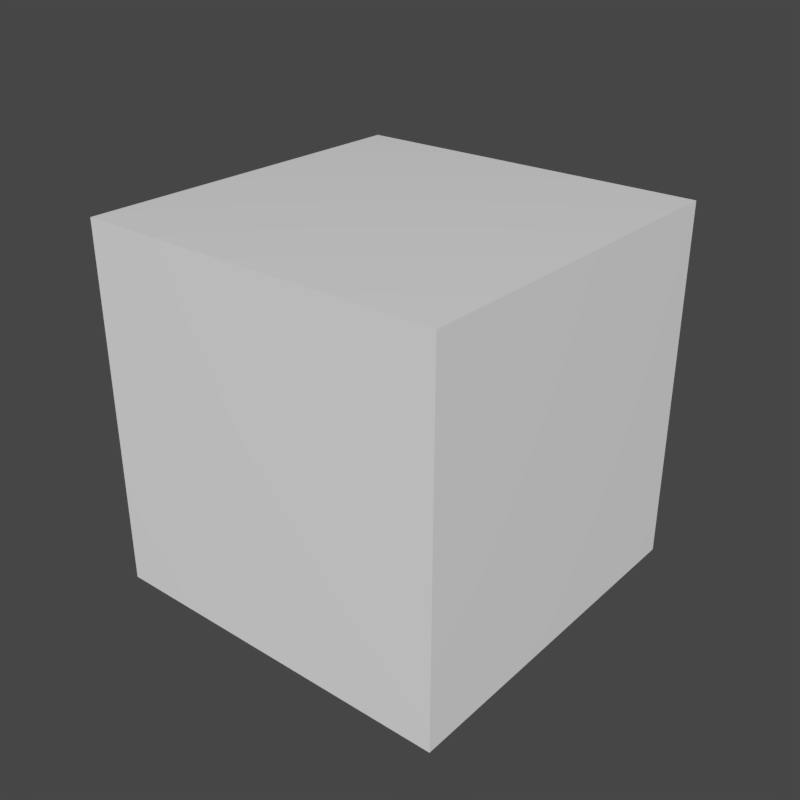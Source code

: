 # Source: library.blend  (saved by Blender 2.79.4; exported with 4.5.12 LTS)
import bpy
from mathutils import Matrix  # noqa: F401  (used for matrix-valued properties, if any)

bpy.ops.wm.read_factory_settings(use_empty=True)
scene = bpy.context.scene
scene.name = 'Scene'

# ---- collections
col_collection_1 = bpy.data.collections.new('Collection 1'); scene.collection.children.link(col_collection_1)

# ---- materials (node trees are filled in below, after node groups)
mat_pbr = bpy.data.materials.new('PBR')
mat_pbr.alpha_threshold = 0.0
mat_pbr.roughness = 0.5

# ---- node groups
ng_owm__unpack_pbr = bpy.data.node_groups.new('OWM: Unpack PBR', 'ShaderNodeTree')
_s = ng_owm__unpack_pbr.interface.new_socket(name='Metalness', in_out='OUTPUT', socket_type='NodeSocketFloat')
_s.min_value = 0.0
_s.max_value = 0.0
_s = ng_owm__unpack_pbr.interface.new_socket(name='Specular', in_out='OUTPUT', socket_type='NodeSocketFloat')
_s.min_value = 0.0
_s.max_value = 0.0
_s = ng_owm__unpack_pbr.interface.new_socket(name='Roughness', in_out='OUTPUT', socket_type='NodeSocketFloat')
_s.min_value = 0.0
_s.max_value = 0.0
_s = ng_owm__unpack_pbr.interface.new_socket(name='Sheen', in_out='OUTPUT', socket_type='NodeSocketFloat')
_s.min_value = 0.0
_s.max_value = 0.0
_s = ng_owm__unpack_pbr.interface.new_socket(name='Packed PBR', in_out='INPUT', socket_type='NodeSocketColor')
_s.default_value = (1.0, 1.0, 1.0, 1.0)
_N = ng_owm__unpack_pbr.nodes; _L = ng_owm__unpack_pbr.links
n0 = _N.new('ShaderNodeSeparateColor'); n0.name = 'Separate RGB'; n0.location = (-722, -71)
n1 = _N.new('ShaderNodeGamma'); n1.name = 'Gamma.001'; n1.location = (-412, 51)
n1.inputs[1].default_value = 2.2
n2 = _N.new('ShaderNodeMath'); n2.name = 'Math.009'; n2.location = (-179, 210)
n2.operation = 'GREATER_THAN'
n3 = _N.new('ShaderNodeMath'); n3.name = 'Math.010'; n3.location = (32, 48)
n3.operation = 'SUBTRACT'
n3.inputs[0].default_value = 1.0
n4 = _N.new('ShaderNodeMath'); n4.name = 'Math.011'; n4.location = (268, 47)
n4.operation = 'MULTIPLY'
n5 = _N.new('ShaderNodeMath'); n5.name = 'Math.012'; n5.location = (481, 52)
n5.operation = 'MULTIPLY'
n5.inputs[1].default_value = 2.0
n6 = _N.new('ShaderNodeMath'); n6.name = 'Math.008'; n6.location = (-208, -87)
n6.operation = 'SUBTRACT'
n6.inputs[0].default_value = 1.0
n7 = _N.new('NodeGroupInput'); n7.name = 'Group Input'; n7.location = (-1018, -82)
n8 = _N.new('NodeGroupOutput'); n8.name = 'Group Output'; n8.location = (769, 277)
_L.new(n0.outputs[0], n1.inputs[0])
_L.new(n0.outputs[1], n6.inputs[1])
_L.new(n7.outputs[0], n0.inputs[0])
_L.new(n6.outputs[0], n8.inputs[2])
_L.new(n0.outputs[2], n8.inputs[3])
_L.new(n1.outputs[0], n2.inputs[0])
_L.new(n2.outputs[0], n8.inputs[0])
_L.new(n2.outputs[0], n3.inputs[1])
_L.new(n3.outputs[0], n4.inputs[0])
_L.new(n4.outputs[0], n5.inputs[0])
_L.new(n1.outputs[0], n4.inputs[1])
_L.new(n5.outputs[0], n8.inputs[1])
n8.is_active_output = True
ng_owm__unpack_rg_normal = bpy.data.node_groups.new('OWM: Unpack RG Normal', 'ShaderNodeTree')
_s = ng_owm__unpack_rg_normal.interface.new_socket(name='Normal', in_out='OUTPUT', socket_type='NodeSocketVector')
_s.min_value = 0.0
_s.max_value = 0.0
_s = ng_owm__unpack_rg_normal.interface.new_socket(name='RG Packed Normal', in_out='INPUT', socket_type='NodeSocketVector')
_s.min_value = -1e+04
_s.max_value = 1e+04
_N = ng_owm__unpack_rg_normal.nodes; _L = ng_owm__unpack_rg_normal.links
n0 = _N.new('ShaderNodeMath'); n0.name = 'Math.002'; n0.location = (-790, -123)
n0.operation = 'MULTIPLY'
n0.inputs[1].default_value = 2.0
n1 = _N.new('ShaderNodeMath'); n1.name = 'Math.003'; n1.location = (-619, -127)
n1.operation = 'SUBTRACT'
n1.inputs[1].default_value = 1.0
n2 = _N.new('ShaderNodeMath'); n2.name = 'Math'; n2.location = (-788, 43)
n2.operation = 'MULTIPLY'
n2.inputs[1].default_value = 2.0
n3 = _N.new('ShaderNodeMath'); n3.name = 'Math.001'; n3.location = (-616, 46)
n3.operation = 'SUBTRACT'
n3.inputs[1].default_value = 1.0
n4 = _N.new('ShaderNodeMath'); n4.name = 'Math.006'; n4.location = (-452, -126)
n4.operation = 'MULTIPLY'
n5 = _N.new('ShaderNodeMath'); n5.name = 'Math.005'; n5.location = (-448, 49)
n5.operation = 'MULTIPLY'
n6 = _N.new('ShaderNodeMath'); n6.name = 'Math.007'; n6.location = (-113, -28)
n6.operation = 'SUBTRACT'
n6.inputs[0].default_value = 1.0
n7 = _N.new('ShaderNodeMath'); n7.name = 'Math.012'; n7.location = (437, -30)
n7.inputs[0].default_value = 1.0
n8 = _N.new('ShaderNodeMath'); n8.name = 'Math.013'; n8.location = (617, -25)
n8.operation = 'DIVIDE'
n8.inputs[1].default_value = 2.0
n9 = _N.new('ShaderNodeMath'); n9.name = 'Math.011'; n9.location = (799, -22)
n9.operation = 'MAXIMUM'
n9.inputs[1].default_value = 0.0
n10 = _N.new('ShaderNodeMath'); n10.name = 'Math.010'; n10.location = (253, -29)
n10.operation = 'MULTIPLY'
n11 = _N.new('ShaderNodeMath'); n11.name = 'Math.008'; n11.location = (-279, -28)
n11.operation = 'SUBTRACT'
n12 = _N.new('ShaderNodeMath'); n12.name = 'Math.014'; n12.location = (976, -22)
n12.operation = 'MINIMUM'
n12.inputs[0].default_value = 1.0
n13 = _N.new('ShaderNodeMath'); n13.name = 'Math.009'; n13.location = (85, 116)
n13.operation = 'GREATER_THAN'
n13.inputs[1].default_value = 0.0
n14 = _N.new('ShaderNodeSeparateXYZ'); n14.name = 'Separate XYZ'; n14.location = (-1286, 127)
n15 = _N.new('ShaderNodeCombineXYZ'); n15.name = 'Combine XYZ'; n15.location = (1286, 105)
n16 = _N.new('NodeGroupInput'); n16.name = 'Group Input'; n16.location = (-1486, 0)
n17 = _N.new('NodeGroupOutput'); n17.name = 'Group Output'; n17.location = (1486, 0)
n18 = _N.new('ShaderNodeMath'); n18.name = 'Math.015'; n18.location = (-1000, -101)
n18.operation = 'SUBTRACT'
n18.inputs[0].default_value = 1.0
_L.new(n14.outputs[0], n15.inputs[0])
_L.new(n2.outputs[0], n3.inputs[0])
_L.new(n0.outputs[0], n1.inputs[0])
_L.new(n14.outputs[0], n2.inputs[0])
_L.new(n3.outputs[0], n5.inputs[0])
_L.new(n3.outputs[0], n5.inputs[1])
_L.new(n1.outputs[0], n4.inputs[0])
_L.new(n1.outputs[0], n4.inputs[1])
_L.new(n11.outputs[0], n6.inputs[1])
_L.new(n4.outputs[0], n11.inputs[1])
_L.new(n5.outputs[0], n11.inputs[0])
_L.new(n6.outputs[0], n13.inputs[0])
_L.new(n6.outputs[0], n10.inputs[1])
_L.new(n10.outputs[0], n7.inputs[1])
_L.new(n7.outputs[0], n8.inputs[0])
_L.new(n8.outputs[0], n9.inputs[0])
_L.new(n9.outputs[0], n12.inputs[1])
_L.new(n12.outputs[0], n15.inputs[2])
_L.new(n13.outputs[0], n10.inputs[0])
_L.new(n18.outputs[0], n15.inputs[1])
_L.new(n14.outputs[1], n18.inputs[1])
_L.new(n18.outputs[0], n0.inputs[0])
_L.new(n16.outputs[0], n14.inputs[0])
_L.new(n15.outputs[0], n17.inputs[0])
n17.is_active_output = True
ng_owm__physically_based_shading = bpy.data.node_groups.new('OWM: Physically Based Shading', 'ShaderNodeTree')
_s = ng_owm__physically_based_shading.interface.new_socket(name='Shader', in_out='OUTPUT', socket_type='NodeSocketShader')
_s = ng_owm__physically_based_shading.interface.new_socket(name='Base Color', in_out='INPUT', socket_type='NodeSocketColor')
_s.default_value = (1.0, 1.0, 1.0, 1.0)
_s = ng_owm__physically_based_shading.interface.new_socket(name='Packed PBR', in_out='INPUT', socket_type='NodeSocketColor')
_s.default_value = (0.5, 1.0, 1.0, 1.0)
_s = ng_owm__physically_based_shading.interface.new_socket(name='RG Packed Normal', in_out='INPUT', socket_type='NodeSocketColor')
_s.default_value = (0.5, 0.5, 1.0, 1.0)
_s = ng_owm__physically_based_shading.interface.new_socket(name='Normal Strength', in_out='INPUT', socket_type='NodeSocketFloat')
_s.default_value = 3.0
_s.min_value = 0.0
_s.max_value = 10.0
_s = ng_owm__physically_based_shading.interface.new_socket(name='Opacity Map', in_out='INPUT', socket_type='NodeSocketFloat')
_s.subtype = 'FACTOR'
_s.default_value = 1.0
_s.min_value = 0.0
_s.max_value = 1.0
_s = ng_owm__physically_based_shading.interface.new_socket(name='Emission Map', in_out='INPUT', socket_type='NodeSocketFloat')
_s.subtype = 'FACTOR'
_s.min_value = 0.0
_s.max_value = 1.0
_s = ng_owm__physically_based_shading.interface.new_socket(name='Emission Strength', in_out='INPUT', socket_type='NodeSocketFloat')
_s.default_value = 1.0
_s.min_value = 0.0
_s.max_value = 1e+06
_N = ng_owm__physically_based_shading.nodes; _L = ng_owm__physically_based_shading.links
n0 = _N.new('ShaderNodeBsdfTransparent'); n0.name = 'Transparent BSDF'; n0.location = (357, 412)
n1 = _N.new('ShaderNodeGroup'); n1.name = 'Group.001'; n1.location = (-754, 245)
n1.width = 216
n1.node_tree = ng_owm__unpack_pbr
n2 = _N.new('ShaderNodeGroup'); n2.name = 'Group'; n2.location = (-864, -356)
n2.width = 272
n2.node_tree = ng_owm__unpack_rg_normal
n3 = _N.new('ShaderNodeEmission'); n3.name = 'Emission'; n3.location = (32, -375)
n3.inputs[0].default_value = (0.8, 0.8, 0.8, 1.0)
n4 = _N.new('ShaderNodeBsdfPrincipled'); n4.name = 'Principled BSDF'; n4.location = (55, 238)
n4.distribution = 'GGX'
n4.subsurface_method = 'BURLEY'
n4.inputs[3].default_value = 1.45
n4.inputs[16].default_value = 0.25
n4.inputs[26].default_value = (0.2, 0.2, 0.2, 1.0)
n5 = _N.new('NodeGroupOutput'); n5.name = 'Group Output'; n5.location = (946, 196)
n6 = _N.new('NodeGroupInput'); n6.name = 'Group Input'; n6.location = (-1283, 87)
n7 = _N.new('ShaderNodeTangent'); n7.name = 'Tangent'; n7.location = (-58, -274)
n7.hide = True
n7.direction_type = 'UV_MAP'
n8 = _N.new('ShaderNodeNormalMap'); n8.name = 'Normal Map'; n8.location = (-325, -317)
n8.hide = True
n9 = _N.new('ShaderNodeMixShader'); n9.name = 'Mix Shader.001'; n9.location = (466, 116)
n9.hide = True
n10 = _N.new('ShaderNodeMixShader'); n10.name = 'Mix Shader'; n10.location = (689, 283)
n10.hide = True
n11 = _N.new('ShaderNodeMix'); n11.name = 'Mix'; n11.location = (-215, 118)
n11.data_type = 'RGBA'
n11.inputs[6].default_value = (0.8, 0.8, 0.8, 1.0)
n11.inputs[7].default_value = (1.0, 1.0, 1.0, 1.0)
n12 = _N.new('ShaderNodeMix'); n12.name = 'Mix.001'; n12.location = (-115, 118)
n12.data_type = 'RGBA'
n12.inputs[0].default_value = 1.0
n12.inputs[6].default_value = (1.0, 1.0, 1.0, 1.0)
_L.new(n8.outputs[0], n4.inputs[5])
_L.new(n4.outputs[0], n9.inputs[1])
_L.new(n3.outputs[0], n9.inputs[2])
_L.new(n0.outputs[0], n10.inputs[1])
_L.new(n9.outputs[0], n10.inputs[2])
_L.new(n6.outputs[1], n1.inputs[0])
_L.new(n1.outputs[2], n4.inputs[2])
_L.new(n1.outputs[3], n4.inputs[24])
_L.new(n1.outputs[0], n4.inputs[1])
_L.new(n1.outputs[1], n4.inputs[13])
_L.new(n6.outputs[0], n4.inputs[0])
_L.new(n2.outputs[0], n8.inputs[1])
_L.new(n10.outputs[0], n5.inputs[0])
_L.new(n6.outputs[4], n10.inputs[0])
_L.new(n6.outputs[5], n9.inputs[0])
_L.new(n6.outputs[2], n2.inputs[0])
_L.new(n6.outputs[3], n8.inputs[0])
_L.new(n6.outputs[6], n3.inputs[1])
_L.new(n7.outputs[0], n4.inputs[17])
_L.new(n1.outputs[0], n11.inputs[0])
_L.new(n11.outputs[2], n12.inputs[7])
_L.new(n12.outputs[2], n4.inputs[14])
n5.is_active_output = True

# ---- material node trees
mat_pbr.use_nodes = True; mat_pbr.node_tree.nodes.clear()
_N = mat_pbr.node_tree.nodes; _L = mat_pbr.node_tree.links
n0 = _N.new('ShaderNodeOutputMaterial'); n0.name = 'Material Output'; n0.location = (135, -55)
n1 = _N.new('ShaderNodeGroup'); n1.name = 'Group.002'; n1.location = (-602, -17)
n1.width = 368
n1.node_tree = ng_owm__physically_based_shading
n1.inputs[0].default_value = (1.0, 1.0, 1.0, 1.0)
n1.inputs[1].default_value = (0.499, 1.0, 1.0, 1.0)
n1.inputs[2].default_value = (0.5, 0.5, 1.0, 1.0)
n1.inputs[3].default_value = 1.0
n1.inputs[4].default_value = 1.0
n1.inputs[5].default_value = 0.0
n1.inputs[6].default_value = 1.0
_L.new(n1.outputs[0], n0.inputs[0])
n0.is_active_output = True

# ---- world
world_world = bpy.data.worlds.new('World'); scene.world = world_world
world_world.color = (0.05088, 0.05088, 0.05088)
world_world.use_sun_shadow = False
world_world.sun_shadow_jitter_overblur = 0.0
world_world.cycles.sampling_method = 'MANUAL'

# ---- meshes
me_cube = bpy.data.meshes.new('Cube')
me_cube.from_pydata([(-1.0, -1.0, -1.0), (-1.0, -1.0, 1.0), (-1.0, 1.0, -1.0), (-1.0, 1.0, 1.0), (1.0, -1.0, -1.0), (1.0, -1.0, 1.0), (1.0, 1.0, -1.0), (1.0, 1.0, 1.0)], [], [(0, 1, 3, 2), (2, 3, 7, 6), (6, 7, 5, 4), (4, 5, 1, 0), (2, 6, 4, 0), (7, 3, 1, 5)])
_uv = me_cube.uv_layers.new(name='UVMap')
_uv.uv.foreach_set('vector', [0.0, 0.0, 1.0, 0.0, 1.0, 1.0, 0.0, 1.0, 0.0, 0.0, 1.0, 0.0, 1.0, 1.0, 0.0, 1.0, 0.0, 0.0, 1.0, 0.0, 1.0, 1.0, 0.0, 1.0, 0.0, 0.0, 1.0, 0.0, 1.0, 1.0, 0.0, 1.0, 0.0, 0.0, 1.0, 0.0, 1.0, 1.0, 0.0, 1.0, 0.0, 0.0, 1.0, 0.0, 1.0, 1.0, 0.0, 1.0])
me_cube.materials.append(mat_pbr)
me_cube.use_remesh_preserve_volume = False
me_cube.use_remesh_preserve_attributes = False
me_cube.use_mirror_vertex_groups = False
me_cube.update()

# ---- objects
ob_cube = bpy.data.objects.new('Cube', me_cube)

# ---- transforms, parenting, visibility, modifiers, constraints
ob_cube.location = (0.0, 0.0, 0.0)
ob_cube.lineart.crease_threshold = 0.0

# ---- collection membership
col_collection_1.objects.link(ob_cube)

# ---- scene / render settings (as saved in the file)
scene.frame_start = 1; scene.frame_end = 250; scene.frame_set(1)
scene.render.engine = 'CYCLES'
scene.render.resolution_x = 1024
scene.render.resolution_y = 1024
scene.render.dither_intensity = 0.0
scene.cycles.samples = 32
scene.cycles.sampling_pattern = 'TABULATED_SOBOL'
scene.cycles.use_adaptive_sampling = False
scene.cycles.use_light_tree = False
scene.cycles.caustics_reflective = False
scene.cycles.caustics_refractive = False
scene.cycles.max_bounces = 8
scene.cycles.diffuse_bounces = 1
scene.cycles.transmission_bounces = 8
scene.cycles.volume_bounces = 2
scene.cycles.debug_use_hair_bvh = False
scene.view_settings.look = 'Medium High Contrast'
scene.view_settings.view_transform = 'Filmic'
bpy.context.view_layer.update()

# ---- added for rendering (the .blend has no active camera and no usable light): camera, sun
cam_auto = bpy.data.cameras.new('AutoCamera')
cam_auto.lens = 50.0
cam_auto.sensor_width = 36.0
cam_auto.clip_end = 1000.0
ob_auto_camera = bpy.data.objects.new('AutoCamera', cam_auto)
scene.collection.objects.link(ob_auto_camera)
ob_auto_camera.location = (3.20507, -3.84609, 2.56406)
ob_auto_camera.rotation_euler = (1.09748, -7.21219e-08, 0.694738)
scene.camera = ob_auto_camera
light_auto_sun = bpy.data.lights.new('AutoSun', 'SUN')
light_auto_sun.energy = 3.0
light_auto_sun.angle = 0.0523599
ob_auto_sun = bpy.data.objects.new('AutoSun', light_auto_sun)
scene.collection.objects.link(ob_auto_sun)
ob_auto_sun.rotation_euler = (0.872665, 0.174533, 0.523599)
bpy.context.view_layer.update()
